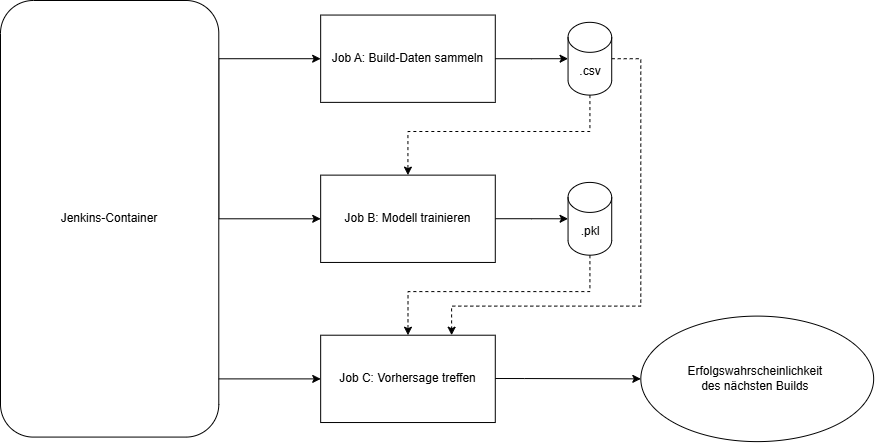

The diagram above was exported from draw.io. Its source (the exported page's mxGraphModel, read from the mxfile embedded in the PNG):
<mxGraphModel dx="2074" dy="671" grid="1" gridSize="10" guides="1" tooltips="1" connect="1" arrows="1" fold="1" page="1" pageScale="1" pageWidth="827" pageHeight="1169" math="0" shadow="0">
  <root>
    <mxCell id="0" />
    <mxCell id="1" parent="0" />
    <mxCell id="hVmxXRUweKTNKVjlFfbo-76" value="" style="group" vertex="1" connectable="0" parent="1">
      <mxGeometry x="-753" y="1080" width="873.16" height="441.12" as="geometry" />
    </mxCell>
    <mxCell id="hVmxXRUweKTNKVjlFfbo-38" style="edgeStyle=orthogonalEdgeStyle;rounded=0;orthogonalLoop=1;jettySize=auto;html=1;exitX=1;exitY=0.5;exitDx=0;exitDy=0;entryX=0;entryY=0.5;entryDx=0;entryDy=0;" edge="1" parent="hVmxXRUweKTNKVjlFfbo-76" source="hVmxXRUweKTNKVjlFfbo-52" target="hVmxXRUweKTNKVjlFfbo-39">
      <mxGeometry relative="1" as="geometry">
        <mxPoint x="320.158666666667" y="4.511322248614607" as="targetPoint" />
        <mxPoint x="102.56719466666668" y="174.63182897862228" as="sourcePoint" />
        <Array as="points">
          <mxPoint x="218.29" y="58.21060965954076" />
        </Array>
      </mxGeometry>
    </mxCell>
    <mxCell id="hVmxXRUweKTNKVjlFfbo-39" value="Job A: Build-Daten sammeln" style="rounded=0;whiteSpace=wrap;html=1;" vertex="1" parent="hVmxXRUweKTNKVjlFfbo-76">
      <mxGeometry x="320.15866666666665" y="14.55265241488519" width="174.632" height="87.31591448931114" as="geometry" />
    </mxCell>
    <mxCell id="hVmxXRUweKTNKVjlFfbo-40" style="edgeStyle=orthogonalEdgeStyle;rounded=0;orthogonalLoop=1;jettySize=auto;html=1;dashed=1;" edge="1" parent="hVmxXRUweKTNKVjlFfbo-76" source="hVmxXRUweKTNKVjlFfbo-41" target="hVmxXRUweKTNKVjlFfbo-44">
      <mxGeometry relative="1" as="geometry">
        <mxPoint x="625.7646666666662" y="3.6381631037212974" as="targetPoint" />
        <Array as="points">
          <mxPoint x="589.3829999999999" y="130.9738717339667" />
          <mxPoint x="407.4746666666666" y="130.9738717339667" />
        </Array>
      </mxGeometry>
    </mxCell>
    <mxCell id="hVmxXRUweKTNKVjlFfbo-58" style="edgeStyle=orthogonalEdgeStyle;rounded=0;orthogonalLoop=1;jettySize=auto;html=1;dashed=1;" edge="1" parent="hVmxXRUweKTNKVjlFfbo-76" source="hVmxXRUweKTNKVjlFfbo-41">
      <mxGeometry relative="1" as="geometry">
        <mxPoint x="451.13266666666664" y="334.7110055423594" as="targetPoint" />
        <Array as="points">
          <mxPoint x="640.3173333333333" y="58.21060965954076" />
          <mxPoint x="640.3173333333333" y="305.605700712589" />
          <mxPoint x="451.13266666666664" y="305.605700712589" />
        </Array>
      </mxGeometry>
    </mxCell>
    <mxCell id="hVmxXRUweKTNKVjlFfbo-41" value=".csv" style="shape=cylinder3;whiteSpace=wrap;html=1;boundedLbl=1;backgroundOutline=1;size=15;" vertex="1" parent="hVmxXRUweKTNKVjlFfbo-76">
      <mxGeometry x="567.554" y="21.828978622327785" width="43.658" height="72.76326207442595" as="geometry" />
    </mxCell>
    <mxCell id="hVmxXRUweKTNKVjlFfbo-42" style="edgeStyle=orthogonalEdgeStyle;rounded=0;orthogonalLoop=1;jettySize=auto;html=1;entryX=0;entryY=0.5;entryDx=0;entryDy=0;entryPerimeter=0;" edge="1" parent="hVmxXRUweKTNKVjlFfbo-76" source="hVmxXRUweKTNKVjlFfbo-39" target="hVmxXRUweKTNKVjlFfbo-41">
      <mxGeometry relative="1" as="geometry" />
    </mxCell>
    <mxCell id="hVmxXRUweKTNKVjlFfbo-43" style="edgeStyle=orthogonalEdgeStyle;rounded=0;orthogonalLoop=1;jettySize=auto;html=1;entryX=0;entryY=0.5;entryDx=0;entryDy=0;entryPerimeter=0;" edge="1" parent="hVmxXRUweKTNKVjlFfbo-76" source="hVmxXRUweKTNKVjlFfbo-44" target="hVmxXRUweKTNKVjlFfbo-48">
      <mxGeometry relative="1" as="geometry">
        <mxPoint x="887.7126666666667" y="3.6381631037212974" as="targetPoint" />
      </mxGeometry>
    </mxCell>
    <mxCell id="hVmxXRUweKTNKVjlFfbo-44" value="Job B: Modell trainieren" style="rounded=0;whiteSpace=wrap;html=1;" vertex="1" parent="hVmxXRUweKTNKVjlFfbo-76">
      <mxGeometry x="320.15866666666665" y="174.63182897862228" width="174.632" height="87.31591448931114" as="geometry" />
    </mxCell>
    <mxCell id="hVmxXRUweKTNKVjlFfbo-47" style="edgeStyle=orthogonalEdgeStyle;rounded=0;orthogonalLoop=1;jettySize=auto;html=1;dashed=1;entryX=0.5;entryY=0;entryDx=0;entryDy=0;" edge="1" parent="hVmxXRUweKTNKVjlFfbo-76" source="hVmxXRUweKTNKVjlFfbo-48" target="hVmxXRUweKTNKVjlFfbo-50">
      <mxGeometry relative="1" as="geometry">
        <mxPoint x="349.264" y="334.7110055423594" as="targetPoint" />
        <Array as="points">
          <mxPoint x="589.3829999999999" y="291.0530482977038" />
          <mxPoint x="407.4746666666666" y="291.0530482977038" />
        </Array>
      </mxGeometry>
    </mxCell>
    <mxCell id="hVmxXRUweKTNKVjlFfbo-48" value=".pkl" style="shape=cylinder3;whiteSpace=wrap;html=1;boundedLbl=1;backgroundOutline=1;size=15;" vertex="1" parent="hVmxXRUweKTNKVjlFfbo-76">
      <mxGeometry x="567.554" y="181.90815518606487" width="43.658" height="72.76326207442595" as="geometry" />
    </mxCell>
    <mxCell id="hVmxXRUweKTNKVjlFfbo-50" value="Job C: Vorhersage treffen" style="rounded=0;whiteSpace=wrap;html=1;" vertex="1" parent="hVmxXRUweKTNKVjlFfbo-76">
      <mxGeometry x="320.15866666666665" y="334.7110055423594" width="174.632" height="87.31591448931114" as="geometry" />
    </mxCell>
    <mxCell id="hVmxXRUweKTNKVjlFfbo-51" value="Erfolgswahrscheinlichkeit&amp;nbsp;&lt;div&gt;des nächsten Builds&amp;nbsp;&lt;/div&gt;" style="ellipse;whiteSpace=wrap;html=1;" vertex="1" parent="hVmxXRUweKTNKVjlFfbo-76">
      <mxGeometry x="640.3173333333333" y="315.6033729216153" width="232.84266666666664" height="125.51662707838476" as="geometry" />
    </mxCell>
    <mxCell id="hVmxXRUweKTNKVjlFfbo-55" style="edgeStyle=orthogonalEdgeStyle;rounded=0;orthogonalLoop=1;jettySize=auto;html=1;entryX=0;entryY=0.5;entryDx=0;entryDy=0;" edge="1" parent="hVmxXRUweKTNKVjlFfbo-76" source="hVmxXRUweKTNKVjlFfbo-52" target="hVmxXRUweKTNKVjlFfbo-50">
      <mxGeometry relative="1" as="geometry">
        <Array as="points">
          <mxPoint x="320.15866666666665" y="378.36896278701494" />
        </Array>
      </mxGeometry>
    </mxCell>
    <mxCell id="hVmxXRUweKTNKVjlFfbo-52" value="Jenkins-Container" style="rounded=1;whiteSpace=wrap;html=1;" vertex="1" parent="hVmxXRUweKTNKVjlFfbo-76">
      <mxGeometry width="218.29" height="436.5795724465557" as="geometry" />
    </mxCell>
    <mxCell id="hVmxXRUweKTNKVjlFfbo-53" style="edgeStyle=orthogonalEdgeStyle;rounded=0;orthogonalLoop=1;jettySize=auto;html=1;" edge="1" parent="hVmxXRUweKTNKVjlFfbo-76">
      <mxGeometry relative="1" as="geometry">
        <mxPoint x="320.15866666666665" y="218.28978622327784" as="targetPoint" />
        <mxPoint x="218.29" y="218.28978622327784" as="sourcePoint" />
        <Array as="points">
          <mxPoint x="320.15866666666665" y="218.28978622327784" />
        </Array>
      </mxGeometry>
    </mxCell>
    <mxCell id="hVmxXRUweKTNKVjlFfbo-57" style="edgeStyle=orthogonalEdgeStyle;rounded=0;orthogonalLoop=1;jettySize=auto;html=1;" edge="1" parent="hVmxXRUweKTNKVjlFfbo-76">
      <mxGeometry relative="1" as="geometry">
        <mxPoint x="494.7906666666666" y="378.00514647664284" as="sourcePoint" />
        <mxPoint x="640.3173333333333" y="378.36896278701494" as="targetPoint" />
        <Array as="points">
          <mxPoint x="523.896" y="378.00514647664284" />
          <mxPoint x="523.896" y="378.00514647664284" />
        </Array>
      </mxGeometry>
    </mxCell>
  </root>
</mxGraphModel>